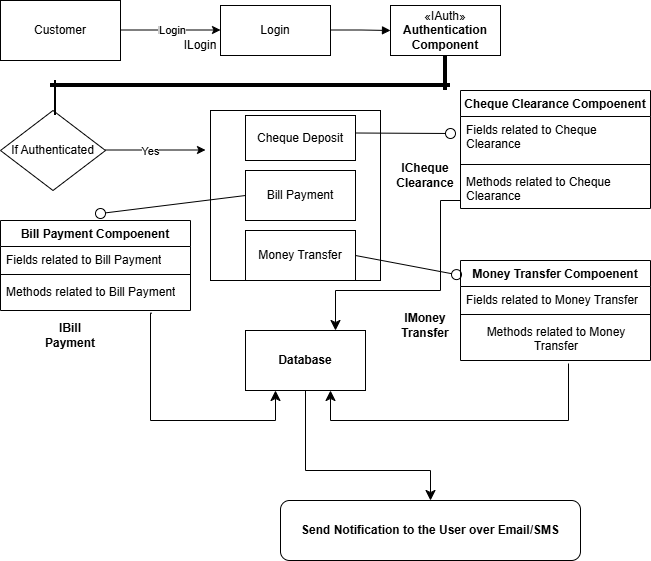

The diagram above was exported from draw.io. Its source (the exported page's mxGraphModel, read from the mxfile embedded in the PNG):
<mxGraphModel dx="786" dy="451" grid="1" gridSize="10" guides="1" tooltips="1" connect="1" arrows="1" fold="1" page="1" pageScale="1" pageWidth="850" pageHeight="1100" math="0" shadow="0">
  <root>
    <mxCell id="0" />
    <mxCell id="1" parent="0" />
    <mxCell id="XoI_Mauw_u8APSH-qIHW-2" parent="1" style="rounded=0;whiteSpace=wrap;html=1;" value="Customer" vertex="1">
      <mxGeometry height="60" width="120" x="20" y="30" as="geometry" />
    </mxCell>
    <mxCell id="XoI_Mauw_u8APSH-qIHW-6" edge="1" parent="1" style="endArrow=classic;html=1;rounded=0;" value="">
      <mxGeometry relative="1" as="geometry">
        <mxPoint x="140" y="59.5" as="sourcePoint" />
        <mxPoint x="240" y="59.5" as="targetPoint" />
      </mxGeometry>
    </mxCell>
    <mxCell id="XoI_Mauw_u8APSH-qIHW-7" connectable="0" parent="XoI_Mauw_u8APSH-qIHW-6" style="edgeLabel;resizable=0;html=1;;align=center;verticalAlign=middle;" value="Label" vertex="1">
      <mxGeometry relative="1" as="geometry" />
    </mxCell>
    <mxCell id="XoI_Mauw_u8APSH-qIHW-8" connectable="0" parent="XoI_Mauw_u8APSH-qIHW-6" style="edgeLabel;html=1;align=center;verticalAlign=middle;resizable=0;points=[];" value="Login" vertex="1">
      <mxGeometry relative="1" x="0.02" as="geometry">
        <mxPoint as="offset" />
      </mxGeometry>
    </mxCell>
    <mxCell id="XoI_Mauw_u8APSH-qIHW-9" parent="1" style="html=1;whiteSpace=wrap;" value="Login" vertex="1">
      <mxGeometry height="50" width="110" x="240" y="35" as="geometry" />
    </mxCell>
    <mxCell id="XoI_Mauw_u8APSH-qIHW-10" edge="1" parent="1" style="endArrow=block;endFill=1;html=1;edgeStyle=orthogonalEdgeStyle;align=left;verticalAlign=top;rounded=0;" value="">
      <mxGeometry relative="1" x="-1" as="geometry">
        <mxPoint x="350" y="59.5" as="sourcePoint" />
        <mxPoint x="410" y="60" as="targetPoint" />
      </mxGeometry>
    </mxCell>
    <mxCell id="XoI_Mauw_u8APSH-qIHW-12" parent="1" style="text;html=1;whiteSpace=wrap;strokeColor=none;fillColor=none;align=center;verticalAlign=middle;rounded=0;" value="ILogin" vertex="1">
      <mxGeometry height="30" width="60" x="190" y="60" as="geometry" />
    </mxCell>
    <mxCell id="XoI_Mauw_u8APSH-qIHW-13" parent="1" style="html=1;whiteSpace=wrap;" value="«IAuth»&lt;br&gt;&lt;b&gt;Authentication Component&lt;/b&gt;" vertex="1">
      <mxGeometry height="50" width="110" x="410" y="35" as="geometry" />
    </mxCell>
    <mxCell id="XoI_Mauw_u8APSH-qIHW-16" parent="1" style="rhombus;whiteSpace=wrap;html=1;" value="If Authenticated" vertex="1">
      <mxGeometry height="80" width="105" x="20" y="140" as="geometry" />
    </mxCell>
    <mxCell id="XoI_Mauw_u8APSH-qIHW-18" parent="1" style="line;strokeWidth=4;direction=south;html=1;perimeter=backbonePerimeter;points=[];outlineConnect=0;" value="" vertex="1">
      <mxGeometry height="35" width="10" x="460" y="85" as="geometry" />
    </mxCell>
    <mxCell id="XoI_Mauw_u8APSH-qIHW-19" parent="1" style="line;strokeWidth=4;html=1;perimeter=backbonePerimeter;points=[];outlineConnect=0;" value="" vertex="1">
      <mxGeometry height="10" width="400" x="70" y="110" as="geometry" />
    </mxCell>
    <mxCell id="XoI_Mauw_u8APSH-qIHW-20" parent="1" style="line;strokeWidth=2;direction=south;html=1;" value="" vertex="1">
      <mxGeometry height="35" width="10" x="70" y="110" as="geometry" />
    </mxCell>
    <mxCell id="XoI_Mauw_u8APSH-qIHW-28" edge="1" parent="1" style="endArrow=classic;html=1;rounded=0;" value="">
      <mxGeometry relative="1" as="geometry">
        <mxPoint x="125" y="179.5" as="sourcePoint" />
        <mxPoint x="225" y="179.5" as="targetPoint" />
      </mxGeometry>
    </mxCell>
    <mxCell id="XoI_Mauw_u8APSH-qIHW-30" connectable="0" parent="XoI_Mauw_u8APSH-qIHW-28" style="edgeLabel;html=1;align=center;verticalAlign=middle;resizable=0;points=[];" value="Yes" vertex="1">
      <mxGeometry relative="1" x="-0.12" y="-1" as="geometry">
        <mxPoint as="offset" />
      </mxGeometry>
    </mxCell>
    <mxCell id="XoI_Mauw_u8APSH-qIHW-32" parent="1" style="whiteSpace=wrap;html=1;aspect=fixed;" value="" vertex="1">
      <mxGeometry height="170" width="170" x="230" y="140" as="geometry" />
    </mxCell>
    <mxCell id="XoI_Mauw_u8APSH-qIHW-33" parent="1" style="html=1;whiteSpace=wrap;" value="Cheque Deposit" vertex="1">
      <mxGeometry height="45" width="110" x="265" y="145" as="geometry" />
    </mxCell>
    <mxCell id="XoI_Mauw_u8APSH-qIHW-34" parent="1" style="html=1;whiteSpace=wrap;" value="Bill Payment" vertex="1">
      <mxGeometry height="50" width="110" x="265" y="200" as="geometry" />
    </mxCell>
    <mxCell id="XoI_Mauw_u8APSH-qIHW-35" parent="1" style="html=1;whiteSpace=wrap;" value="Money Transfer" vertex="1">
      <mxGeometry height="50" width="110" x="265" y="260" as="geometry" />
    </mxCell>
    <mxCell id="XoI_Mauw_u8APSH-qIHW-52" edge="1" parent="1" style="rounded=0;orthogonalLoop=1;jettySize=auto;html=1;endArrow=oval;endFill=0;sketch=0;sourcePerimeterSpacing=0;targetPerimeterSpacing=0;endSize=10;" value="">
      <mxGeometry relative="1" as="geometry">
        <mxPoint x="375" y="162.5" as="sourcePoint" />
        <mxPoint x="470" y="163" as="targetPoint" />
      </mxGeometry>
    </mxCell>
    <mxCell id="XoI_Mauw_u8APSH-qIHW-53" parent="1" style="ellipse;whiteSpace=wrap;html=1;align=center;aspect=fixed;fillColor=none;strokeColor=none;resizable=0;perimeter=centerPerimeter;rotatable=0;allowArrows=0;points=[];outlineConnect=1;" value="" vertex="1">
      <mxGeometry height="10" width="10" x="370" y="162.5" as="geometry" />
    </mxCell>
    <mxCell id="XoI_Mauw_u8APSH-qIHW-54" parent="1" style="swimlane;fontStyle=1;align=center;verticalAlign=top;childLayout=stackLayout;horizontal=1;startSize=26;horizontalStack=0;resizeParent=1;resizeParentMax=0;resizeLast=0;collapsible=1;marginBottom=0;whiteSpace=wrap;html=1;" value="Cheque Clearance Compoenent" vertex="1">
      <mxGeometry height="118" width="190" x="480" y="120" as="geometry" />
    </mxCell>
    <mxCell id="XoI_Mauw_u8APSH-qIHW-55" parent="XoI_Mauw_u8APSH-qIHW-54" style="text;strokeColor=none;fillColor=none;align=left;verticalAlign=top;spacingLeft=4;spacingRight=4;overflow=hidden;rotatable=0;points=[[0,0.5],[1,0.5]];portConstraint=eastwest;whiteSpace=wrap;html=1;" value="Fields related to&amp;nbsp;&lt;span style=&quot;text-align: center;&quot;&gt;Cheque Clearance&lt;/span&gt;" vertex="1">
      <mxGeometry height="44" width="190" y="26" as="geometry" />
    </mxCell>
    <mxCell id="XoI_Mauw_u8APSH-qIHW-56" parent="XoI_Mauw_u8APSH-qIHW-54" style="line;strokeWidth=1;fillColor=none;align=left;verticalAlign=middle;spacingTop=-1;spacingLeft=3;spacingRight=3;rotatable=0;labelPosition=right;points=[];portConstraint=eastwest;strokeColor=inherit;" value="" vertex="1">
      <mxGeometry height="8" width="190" y="70" as="geometry" />
    </mxCell>
    <mxCell id="XoI_Mauw_u8APSH-qIHW-57" parent="XoI_Mauw_u8APSH-qIHW-54" style="text;strokeColor=none;fillColor=none;align=left;verticalAlign=top;spacingLeft=4;spacingRight=4;overflow=hidden;rotatable=0;points=[[0,0.5],[1,0.5]];portConstraint=eastwest;whiteSpace=wrap;html=1;" value="Methods related to&amp;nbsp;&lt;span style=&quot;text-align: center;&quot;&gt;Cheque Clearance&lt;/span&gt;" vertex="1">
      <mxGeometry height="40" width="190" y="78" as="geometry" />
    </mxCell>
    <mxCell id="XoI_Mauw_u8APSH-qIHW-58" parent="1" style="swimlane;fontStyle=1;align=center;verticalAlign=top;childLayout=stackLayout;horizontal=1;startSize=26;horizontalStack=0;resizeParent=1;resizeParentMax=0;resizeLast=0;collapsible=1;marginBottom=0;whiteSpace=wrap;html=1;" value="Bill Payment Compoenent" vertex="1">
      <mxGeometry height="90" width="190" x="20" y="250" as="geometry" />
    </mxCell>
    <mxCell id="XoI_Mauw_u8APSH-qIHW-59" parent="XoI_Mauw_u8APSH-qIHW-58" style="text;strokeColor=none;fillColor=none;align=left;verticalAlign=top;spacingLeft=4;spacingRight=4;overflow=hidden;rotatable=0;points=[[0,0.5],[1,0.5]];portConstraint=eastwest;whiteSpace=wrap;html=1;" value="&lt;div style=&quot;text-align: center;&quot;&gt;&lt;span style=&quot;background-color: transparent; color: light-dark(rgb(0, 0, 0), rgb(255, 255, 255));&quot;&gt;Fields related to Bill Payment&lt;/span&gt;&lt;/div&gt;" vertex="1">
      <mxGeometry height="24" width="190" y="26" as="geometry" />
    </mxCell>
    <mxCell id="XoI_Mauw_u8APSH-qIHW-60" parent="XoI_Mauw_u8APSH-qIHW-58" style="line;strokeWidth=1;fillColor=none;align=left;verticalAlign=middle;spacingTop=-1;spacingLeft=3;spacingRight=3;rotatable=0;labelPosition=right;points=[];portConstraint=eastwest;strokeColor=inherit;" value="" vertex="1">
      <mxGeometry height="8" width="190" y="50" as="geometry" />
    </mxCell>
    <mxCell id="XoI_Mauw_u8APSH-qIHW-61" parent="XoI_Mauw_u8APSH-qIHW-58" style="text;strokeColor=none;fillColor=none;align=left;verticalAlign=top;spacingLeft=4;spacingRight=4;overflow=hidden;rotatable=0;points=[[0,0.5],[1,0.5]];portConstraint=eastwest;whiteSpace=wrap;html=1;" value="&lt;div style=&quot;text-align: center;&quot;&gt;&lt;span style=&quot;background-color: transparent; color: light-dark(rgb(0, 0, 0), rgb(255, 255, 255));&quot;&gt;Methods related to Bill Payment&lt;/span&gt;&lt;/div&gt;" vertex="1">
      <mxGeometry height="32" width="190" y="58" as="geometry" />
    </mxCell>
    <mxCell id="XoI_Mauw_u8APSH-qIHW-67" edge="1" parent="1" source="XoI_Mauw_u8APSH-qIHW-34" style="rounded=0;orthogonalLoop=1;jettySize=auto;html=1;endArrow=oval;endFill=0;sketch=0;sourcePerimeterSpacing=0;targetPerimeterSpacing=0;endSize=10;exitX=0;exitY=0.5;exitDx=0;exitDy=0;" target="XoI_Mauw_u8APSH-qIHW-68" value="">
      <mxGeometry relative="1" as="geometry">
        <mxPoint x="390" y="265" as="sourcePoint" />
      </mxGeometry>
    </mxCell>
    <mxCell id="XoI_Mauw_u8APSH-qIHW-68" parent="1" style="ellipse;whiteSpace=wrap;html=1;align=center;aspect=fixed;fillColor=none;strokeColor=none;resizable=0;perimeter=centerPerimeter;rotatable=0;allowArrows=0;points=[];outlineConnect=1;" value="" vertex="1">
      <mxGeometry height="10" width="10" x="115" y="238" as="geometry" />
    </mxCell>
    <mxCell id="XoI_Mauw_u8APSH-qIHW-71" parent="1" style="swimlane;fontStyle=1;align=center;verticalAlign=top;childLayout=stackLayout;horizontal=1;startSize=26;horizontalStack=0;resizeParent=1;resizeParentMax=0;resizeLast=0;collapsible=1;marginBottom=0;whiteSpace=wrap;html=1;" value="Money Transfer Compoenent" vertex="1">
      <mxGeometry height="100" width="190" x="480" y="290" as="geometry" />
    </mxCell>
    <mxCell id="XoI_Mauw_u8APSH-qIHW-72" parent="XoI_Mauw_u8APSH-qIHW-71" style="text;strokeColor=none;fillColor=none;align=left;verticalAlign=top;spacingLeft=4;spacingRight=4;overflow=hidden;rotatable=0;points=[[0,0.5],[1,0.5]];portConstraint=eastwest;whiteSpace=wrap;html=1;" value="&lt;div style=&quot;text-align: center;&quot;&gt;&lt;span style=&quot;background-color: transparent; color: light-dark(rgb(0, 0, 0), rgb(255, 255, 255));&quot;&gt;Fields related to Money Transfer&lt;/span&gt;&lt;/div&gt;" vertex="1">
      <mxGeometry height="24" width="190" y="26" as="geometry" />
    </mxCell>
    <mxCell id="XoI_Mauw_u8APSH-qIHW-73" parent="XoI_Mauw_u8APSH-qIHW-71" style="line;strokeWidth=1;fillColor=none;align=left;verticalAlign=middle;spacingTop=-1;spacingLeft=3;spacingRight=3;rotatable=0;labelPosition=right;points=[];portConstraint=eastwest;strokeColor=inherit;" value="" vertex="1">
      <mxGeometry height="8" width="190" y="50" as="geometry" />
    </mxCell>
    <mxCell id="XoI_Mauw_u8APSH-qIHW-74" parent="XoI_Mauw_u8APSH-qIHW-71" style="text;strokeColor=none;fillColor=none;align=left;verticalAlign=top;spacingLeft=4;spacingRight=4;overflow=hidden;rotatable=0;points=[[0,0.5],[1,0.5]];portConstraint=eastwest;whiteSpace=wrap;html=1;" value="&lt;div style=&quot;text-align: center;&quot;&gt;&lt;span style=&quot;background-color: transparent; color: light-dark(rgb(0, 0, 0), rgb(255, 255, 255));&quot;&gt;Methods related to Money Transfer&lt;/span&gt;&lt;/div&gt;" vertex="1">
      <mxGeometry height="42" width="190" y="58" as="geometry" />
    </mxCell>
    <mxCell id="XoI_Mauw_u8APSH-qIHW-76" edge="1" parent="1" source="XoI_Mauw_u8APSH-qIHW-35" style="rounded=0;orthogonalLoop=1;jettySize=auto;html=1;endArrow=oval;endFill=0;sketch=0;sourcePerimeterSpacing=0;targetPerimeterSpacing=0;endSize=10;exitX=1;exitY=0.5;exitDx=0;exitDy=0;entryX=-0.021;entryY=0.141;entryDx=0;entryDy=0;entryPerimeter=0;" target="XoI_Mauw_u8APSH-qIHW-71" value="">
      <mxGeometry relative="1" as="geometry">
        <mxPoint x="390" y="275" as="sourcePoint" />
      </mxGeometry>
    </mxCell>
    <mxCell id="XoI_Mauw_u8APSH-qIHW-77" parent="1" style="ellipse;whiteSpace=wrap;html=1;align=center;aspect=fixed;fillColor=none;strokeColor=none;resizable=0;perimeter=centerPerimeter;rotatable=0;allowArrows=0;points=[];outlineConnect=1;" value="" vertex="1">
      <mxGeometry height="10" width="10" x="405" y="270" as="geometry" />
    </mxCell>
    <mxCell id="XoI_Mauw_u8APSH-qIHW-78" parent="1" style="text;html=1;whiteSpace=wrap;strokeColor=none;fillColor=none;align=center;verticalAlign=middle;rounded=0;" value="&lt;b&gt;ICheque Clearance&lt;/b&gt;" vertex="1">
      <mxGeometry height="30" width="60" x="415" y="190" as="geometry" />
    </mxCell>
    <mxCell id="XoI_Mauw_u8APSH-qIHW-80" parent="1" style="text;html=1;whiteSpace=wrap;strokeColor=none;fillColor=none;align=center;verticalAlign=middle;rounded=0;" value="&lt;b&gt;IMoney Transfer&lt;/b&gt;" vertex="1">
      <mxGeometry height="30" width="60" x="415" y="340" as="geometry" />
    </mxCell>
    <mxCell id="XoI_Mauw_u8APSH-qIHW-81" parent="1" style="text;html=1;whiteSpace=wrap;strokeColor=none;fillColor=none;align=center;verticalAlign=middle;rounded=0;" value="&lt;b&gt;IBill Payment&lt;/b&gt;" vertex="1">
      <mxGeometry height="30" width="60" x="60" y="350" as="geometry" />
    </mxCell>
    <mxCell id="XoI_Mauw_u8APSH-qIHW-82" parent="1" style="rounded=0;whiteSpace=wrap;html=1;" value="&lt;b&gt;Database&lt;/b&gt;" vertex="1">
      <mxGeometry height="60" width="120" x="265" y="360" as="geometry" />
    </mxCell>
    <mxCell id="XoI_Mauw_u8APSH-qIHW-84" edge="1" parent="1" source="XoI_Mauw_u8APSH-qIHW-57" style="edgeStyle=segmentEdgeStyle;endArrow=classic;html=1;curved=0;rounded=0;endSize=8;startSize=8;entryX=0.75;entryY=0;entryDx=0;entryDy=0;exitX=0;exitY=0.8;exitDx=0;exitDy=0;exitPerimeter=0;" target="XoI_Mauw_u8APSH-qIHW-82" value="">
      <mxGeometry height="50" relative="1" width="50" as="geometry">
        <Array as="points">
          <mxPoint x="460" y="230" />
          <mxPoint x="460" y="320" />
          <mxPoint x="355" y="320" />
        </Array>
        <mxPoint x="420" y="330" as="sourcePoint" />
        <mxPoint x="410" y="250" as="targetPoint" />
      </mxGeometry>
    </mxCell>
    <mxCell id="XoI_Mauw_u8APSH-qIHW-87" edge="1" parent="1" style="edgeStyle=segmentEdgeStyle;endArrow=classic;html=1;curved=0;rounded=0;endSize=8;startSize=8;" value="">
      <mxGeometry height="50" relative="1" width="50" as="geometry">
        <Array as="points">
          <mxPoint x="588" y="450" />
          <mxPoint x="350" y="450" />
        </Array>
        <mxPoint x="588" y="393" as="sourcePoint" />
        <mxPoint x="350" y="420" as="targetPoint" />
      </mxGeometry>
    </mxCell>
    <mxCell id="XoI_Mauw_u8APSH-qIHW-88" edge="1" parent="1" source="XoI_Mauw_u8APSH-qIHW-61" style="edgeStyle=segmentEdgeStyle;endArrow=classic;html=1;curved=0;rounded=0;endSize=8;startSize=8;entryX=0.25;entryY=1;entryDx=0;entryDy=0;exitX=0.796;exitY=1.083;exitDx=0;exitDy=0;exitPerimeter=0;" target="XoI_Mauw_u8APSH-qIHW-82" value="">
      <mxGeometry height="50" relative="1" width="50" as="geometry">
        <Array as="points">
          <mxPoint x="170" y="343" />
          <mxPoint x="170" y="450" />
          <mxPoint x="295" y="450" />
        </Array>
        <mxPoint x="170" y="460" as="sourcePoint" />
        <mxPoint x="300" y="430" as="targetPoint" />
      </mxGeometry>
    </mxCell>
    <mxCell id="XoI_Mauw_u8APSH-qIHW-89" edge="1" parent="1" source="XoI_Mauw_u8APSH-qIHW-82" style="edgeStyle=elbowEdgeStyle;elbow=vertical;endArrow=classic;html=1;curved=0;rounded=0;endSize=8;startSize=8;exitX=0.5;exitY=1;exitDx=0;exitDy=0;" value="">
      <mxGeometry height="50" relative="1" width="50" as="geometry">
        <Array as="points">
          <mxPoint x="310" y="500" />
        </Array>
        <mxPoint x="360" y="500" as="sourcePoint" />
        <mxPoint x="450" y="530" as="targetPoint" />
      </mxGeometry>
    </mxCell>
    <mxCell id="XoI_Mauw_u8APSH-qIHW-91" parent="1" style="rounded=1;whiteSpace=wrap;html=1;" value="&lt;b&gt;Send Notification to the User over Email/SMS&lt;/b&gt;" vertex="1">
      <mxGeometry height="60" width="300" x="300" y="530" as="geometry" />
    </mxCell>
  </root>
</mxGraphModel>